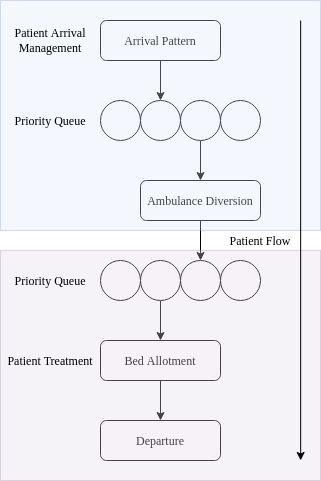

The diagram above was exported from draw.io. Its source (the exported page's mxGraphModel, read from the mxfile embedded in the PNG):
<mxGraphModel dx="868" dy="490" grid="1" gridSize="10" guides="1" tooltips="1" connect="1" arrows="1" fold="1" page="1" pageScale="1" pageWidth="850" pageHeight="1100" math="0" shadow="0">
  <root>
    <mxCell id="0" />
    <mxCell id="1" parent="0" />
    <mxCell id="0TkuOmHk4S6yZUPvqhYe-17" value="" style="edgeStyle=orthogonalEdgeStyle;rounded=0;orthogonalLoop=1;jettySize=auto;html=1;fontFamily=Times New Roman;" edge="1" parent="1" source="0TkuOmHk4S6yZUPvqhYe-15">
      <mxGeometry relative="1" as="geometry">
        <mxPoint x="420" y="360" as="targetPoint" />
      </mxGeometry>
    </mxCell>
    <mxCell id="0TkuOmHk4S6yZUPvqhYe-15" value="Arrival Pattern" style="rounded=1;whiteSpace=wrap;html=1;fontFamily=Times New Roman;" vertex="1" parent="1">
      <mxGeometry x="360" y="280" width="120" height="40" as="geometry" />
    </mxCell>
    <mxCell id="0TkuOmHk4S6yZUPvqhYe-18" value="" style="ellipse;whiteSpace=wrap;html=1;aspect=fixed;fontFamily=Times New Roman;" vertex="1" parent="1">
      <mxGeometry x="360" y="360" width="40" height="40" as="geometry" />
    </mxCell>
    <mxCell id="0TkuOmHk4S6yZUPvqhYe-19" value="" style="ellipse;whiteSpace=wrap;html=1;aspect=fixed;fontFamily=Times New Roman;" vertex="1" parent="1">
      <mxGeometry x="400" y="360" width="40" height="40" as="geometry" />
    </mxCell>
    <mxCell id="0TkuOmHk4S6yZUPvqhYe-26" value="" style="edgeStyle=orthogonalEdgeStyle;rounded=0;orthogonalLoop=1;jettySize=auto;html=1;fontFamily=Times New Roman;" edge="1" parent="1" source="0TkuOmHk4S6yZUPvqhYe-20" target="0TkuOmHk4S6yZUPvqhYe-24">
      <mxGeometry relative="1" as="geometry" />
    </mxCell>
    <mxCell id="0TkuOmHk4S6yZUPvqhYe-20" value="" style="ellipse;whiteSpace=wrap;html=1;aspect=fixed;fontFamily=Times New Roman;" vertex="1" parent="1">
      <mxGeometry x="440" y="360" width="40" height="40" as="geometry" />
    </mxCell>
    <mxCell id="0TkuOmHk4S6yZUPvqhYe-21" value="" style="ellipse;whiteSpace=wrap;html=1;aspect=fixed;fontFamily=Times New Roman;" vertex="1" parent="1">
      <mxGeometry x="480" y="360" width="40" height="40" as="geometry" />
    </mxCell>
    <mxCell id="0TkuOmHk4S6yZUPvqhYe-34" style="edgeStyle=orthogonalEdgeStyle;rounded=0;orthogonalLoop=1;jettySize=auto;html=1;entryX=0.5;entryY=0;entryDx=0;entryDy=0;fontFamily=Times New Roman;" edge="1" parent="1" source="0TkuOmHk4S6yZUPvqhYe-24" target="0TkuOmHk4S6yZUPvqhYe-29">
      <mxGeometry relative="1" as="geometry" />
    </mxCell>
    <mxCell id="0TkuOmHk4S6yZUPvqhYe-24" value="Ambulance Diversion" style="rounded=1;whiteSpace=wrap;html=1;fontFamily=Times New Roman;" vertex="1" parent="1">
      <mxGeometry x="400" y="440" width="120" height="40" as="geometry" />
    </mxCell>
    <mxCell id="0TkuOmHk4S6yZUPvqhYe-27" value="" style="ellipse;whiteSpace=wrap;html=1;aspect=fixed;fontFamily=Times New Roman;" vertex="1" parent="1">
      <mxGeometry x="360" y="520" width="40" height="40" as="geometry" />
    </mxCell>
    <mxCell id="0TkuOmHk4S6yZUPvqhYe-36" value="" style="edgeStyle=orthogonalEdgeStyle;rounded=0;orthogonalLoop=1;jettySize=auto;html=1;fontFamily=Times New Roman;" edge="1" parent="1" source="0TkuOmHk4S6yZUPvqhYe-28" target="0TkuOmHk4S6yZUPvqhYe-35">
      <mxGeometry relative="1" as="geometry" />
    </mxCell>
    <mxCell id="0TkuOmHk4S6yZUPvqhYe-28" value="" style="ellipse;whiteSpace=wrap;html=1;aspect=fixed;fontFamily=Times New Roman;" vertex="1" parent="1">
      <mxGeometry x="400" y="520" width="40" height="40" as="geometry" />
    </mxCell>
    <mxCell id="0TkuOmHk4S6yZUPvqhYe-29" value="" style="ellipse;whiteSpace=wrap;html=1;aspect=fixed;fontFamily=Times New Roman;" vertex="1" parent="1">
      <mxGeometry x="440" y="520" width="40" height="40" as="geometry" />
    </mxCell>
    <mxCell id="0TkuOmHk4S6yZUPvqhYe-30" value="" style="ellipse;whiteSpace=wrap;html=1;aspect=fixed;fontFamily=Times New Roman;" vertex="1" parent="1">
      <mxGeometry x="480" y="520" width="40" height="40" as="geometry" />
    </mxCell>
    <mxCell id="0TkuOmHk4S6yZUPvqhYe-38" value="" style="edgeStyle=orthogonalEdgeStyle;rounded=0;orthogonalLoop=1;jettySize=auto;html=1;fontFamily=Times New Roman;" edge="1" parent="1" source="0TkuOmHk4S6yZUPvqhYe-35" target="0TkuOmHk4S6yZUPvqhYe-37">
      <mxGeometry relative="1" as="geometry" />
    </mxCell>
    <mxCell id="0TkuOmHk4S6yZUPvqhYe-35" value="Bed Allotment" style="rounded=1;whiteSpace=wrap;html=1;fontFamily=Times New Roman;" vertex="1" parent="1">
      <mxGeometry x="360" y="600" width="120" height="40" as="geometry" />
    </mxCell>
    <mxCell id="0TkuOmHk4S6yZUPvqhYe-37" value="Departure" style="whiteSpace=wrap;html=1;rounded=1;fontFamily=Times New Roman;" vertex="1" parent="1">
      <mxGeometry x="360" y="680" width="120" height="40" as="geometry" />
    </mxCell>
    <mxCell id="0TkuOmHk4S6yZUPvqhYe-44" value="" style="rounded=0;whiteSpace=wrap;html=1;fontFamily=Times New Roman;opacity=30;fillColor=#dae8fc;strokeColor=#6c8ebf;" vertex="1" parent="1">
      <mxGeometry x="260" y="260" width="320" height="230" as="geometry" />
    </mxCell>
    <mxCell id="0TkuOmHk4S6yZUPvqhYe-45" value="" style="rounded=0;whiteSpace=wrap;html=1;fontFamily=Times New Roman;opacity=30;fillColor=#e1d5e7;strokeColor=#9673a6;" vertex="1" parent="1">
      <mxGeometry x="260" y="510" width="320" height="230" as="geometry" />
    </mxCell>
    <mxCell id="0TkuOmHk4S6yZUPvqhYe-46" value="Patient Arrival Management" style="text;html=1;strokeColor=none;fillColor=none;align=center;verticalAlign=middle;whiteSpace=wrap;rounded=0;fontFamily=Times New Roman;opacity=30;" vertex="1" parent="1">
      <mxGeometry x="260" y="260" width="100" height="80" as="geometry" />
    </mxCell>
    <mxCell id="0TkuOmHk4S6yZUPvqhYe-47" value="Patient Treatment" style="text;html=1;strokeColor=none;fillColor=none;align=center;verticalAlign=middle;whiteSpace=wrap;rounded=0;fontFamily=Times New Roman;opacity=30;" vertex="1" parent="1">
      <mxGeometry x="260" y="580" width="100" height="80" as="geometry" />
    </mxCell>
    <mxCell id="0TkuOmHk4S6yZUPvqhYe-51" value="Patient Flow" style="text;html=1;strokeColor=none;fillColor=none;align=center;verticalAlign=middle;whiteSpace=wrap;rounded=0;fontFamily=Times New Roman;opacity=30;" vertex="1" parent="1">
      <mxGeometry x="470" y="460" width="100" height="80" as="geometry" />
    </mxCell>
    <mxCell id="0TkuOmHk4S6yZUPvqhYe-52" value="" style="endArrow=classic;html=1;fontFamily=Times New Roman;entryX=0.938;entryY=0.913;entryDx=0;entryDy=0;entryPerimeter=0;exitX=0.938;exitY=0.087;exitDx=0;exitDy=0;exitPerimeter=0;" edge="1" parent="1" source="0TkuOmHk4S6yZUPvqhYe-44" target="0TkuOmHk4S6yZUPvqhYe-45">
      <mxGeometry width="50" height="50" relative="1" as="geometry">
        <mxPoint x="400" y="530" as="sourcePoint" />
        <mxPoint x="450" y="480" as="targetPoint" />
      </mxGeometry>
    </mxCell>
    <mxCell id="0TkuOmHk4S6yZUPvqhYe-39" value="Priority Queue" style="text;html=1;strokeColor=none;fillColor=none;align=center;verticalAlign=middle;whiteSpace=wrap;rounded=0;fontFamily=Times New Roman;" vertex="1" parent="1">
      <mxGeometry x="260" y="360" width="100" height="40" as="geometry" />
    </mxCell>
    <mxCell id="0TkuOmHk4S6yZUPvqhYe-40" value="Priority Queue" style="text;html=1;strokeColor=none;fillColor=none;align=center;verticalAlign=middle;whiteSpace=wrap;rounded=0;fontFamily=Times New Roman;" vertex="1" parent="1">
      <mxGeometry x="260" y="520" width="100" height="40" as="geometry" />
    </mxCell>
  </root>
</mxGraphModel>